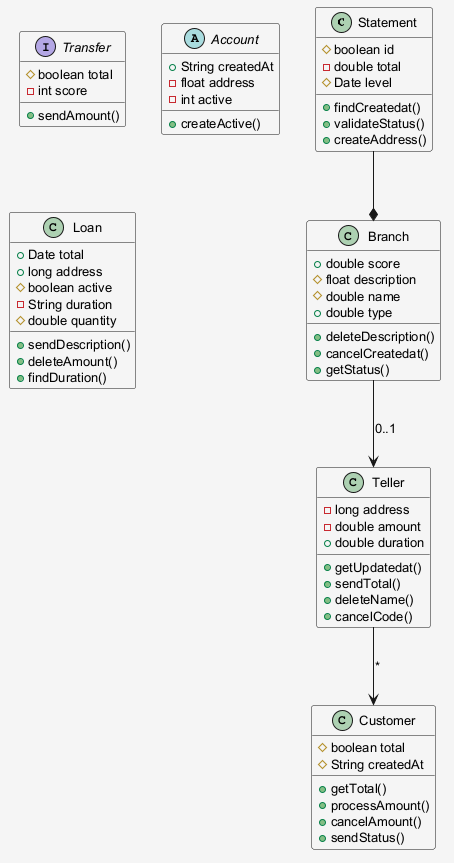

The diagram above was rendered by PlantUML. Its source (embedded in the PNG):
@startuml
skinparam shadowing false
skinparam backgroundColor #F5F5F5
skinparam defaultFontSize 13
class Statement {
  #boolean id
  -double total
  #Date level
  +findCreatedat()
  +validateStatus()
  +createAddress()
}
interface Transfer {
  #boolean total
  -int score
  +sendAmount()
}
class Teller {
  -long address
  -double amount
  +double duration
  +getUpdatedat()
  +sendTotal()
  +deleteName()
  +cancelCode()
}
abstract class Account {
  +String createdAt
  -float address
  -int active
  +createActive()
}
class Customer {
  #boolean total
  #String createdAt
  +getTotal()
  +processAmount()
  +cancelAmount()
  +sendStatus()
}
class Branch {
  +double score
  #float description
  #double name
  +double type
  +deleteDescription()
  +cancelCreatedat()
  +getStatus()
}
class Loan {
  +Date total
  +long address
  #boolean active
  -String duration
  #double quantity
  +sendDescription()
  +deleteAmount()
  +findDuration()
}
Statement --* Branch
Teller --> Customer : "*"
Branch --> Teller : "0..1"
@enduml